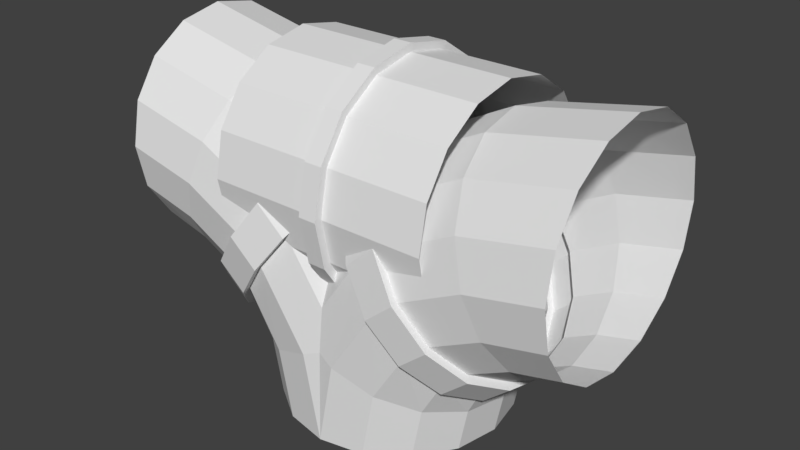 # Source: DecoPipes.blend  (saved by Blender 2.78.0; exported with 4.5.12 LTS)
import bpy
from mathutils import Matrix  # noqa: F401  (used for matrix-valued properties, if any)

bpy.ops.wm.read_factory_settings(use_empty=True)
scene = bpy.context.scene
scene.name = 'Scene'

# ---- collections
col_collection_1 = bpy.data.collections.new('Collection 1'); scene.collection.children.link(col_collection_1)

# ---- materials (node trees are filled in below, after node groups)
mat_material = bpy.data.materials.new('Material')
mat_material.alpha_threshold = 0.0
mat_material.use_transparent_shadow = False
mat_material.roughness = 0.5
mat_material.line_color = (0.0, 0.0, 0.0, 1.0)

# ---- material node trees

# ---- world
world_world = bpy.data.worlds.new('World'); scene.world = world_world
world_world.color = (0.05088, 0.05088, 0.05088)
world_world.use_sun_shadow = False
world_world.sun_shadow_jitter_overblur = 0.0
world_world.cycles.sampling_method = 'MANUAL'

# ---- meshes
me_cube_010 = bpy.data.meshes.new('Cube.010')
me_cube_010.from_pydata([(-1.192e-07, -1.0, 0.5), (-2.0, -1.0, -1.5), (-0.3827, -0.9239, 0.5), (-2.0, -0.9239, -1.117), (-0.7071, -0.7071, 0.5), (-2.0, -0.7071, -0.7929), (-0.9239, -0.3827, 0.5), (-2.0, -0.3827, -0.5761), (-1.0, 8.742e-08, 0.5), (-2.0, 6.557e-08, -0.5), (-0.9239, 0.3827, 0.5), (-2.0, 0.3827, -0.5761), (-0.7071, 0.7071, 0.5), (-2.0, 0.7071, -0.7929), (-0.3827, 0.9239, 0.5), (-2.0, 0.9239, -1.117), (-1.192e-07, 1.0, 0.5), (-2.0, 1.0, -1.5), (0.3827, 0.9239, 0.5), (-2.0, 0.9239, -1.883), (0.7071, 0.7071, 0.5), (-2.0, 0.7071, -2.207), (0.9239, 0.3827, 0.5), (-2.0, 0.3827, -2.424), (1.0, 3.179e-08, 0.5), (-2.0, 9.931e-09, -2.5), (0.9239, -0.3827, 0.5), (-2.0, -0.3827, -2.424), (0.7071, -0.7071, 0.5), (-2.0, -0.7071, -2.207), (0.3827, -0.9239, 0.5), (-2.0, -0.9239, -1.883), (-0.5731, -1.0, -0.8817), (-0.8059, -1.0, -1.082), (-1.031, -0.9239, -0.772), (-0.8015, -0.9239, -0.5747), (-1.221, -0.7071, -0.5095), (-0.9951, -0.7071, -0.3144), (-1.349, -0.3827, -0.3341), (-1.124, -0.3827, -0.1404), (-1.394, 5.775e-08, -0.2726), (-1.17, 6.759e-08, -0.07935), (-1.349, 0.3827, -0.3341), (-1.124, 0.3827, -0.1404), (-1.221, 0.7071, -0.5095), (-0.9951, 0.7071, -0.3144), (-1.031, 0.9239, -0.772), (-0.8015, 0.9239, -0.5747), (-0.8059, 1.0, -1.082), (-0.5731, 1.0, -0.8817), (-0.5809, 0.9239, -1.391), (-0.3447, 0.9239, -1.189), (-0.3902, 0.7071, -1.654), (-0.1511, 0.7071, -1.449), (-0.2628, 0.3827, -1.829), (-0.02174, 0.3827, -1.623), (-0.3181, -0.989, -1.203), (-0.5757, -0.989, -1.421), (-0.1093, -0.757, -1.48), (-0.3731, -0.757, -1.703), (0.03018, -0.4097, -1.666), (-0.2377, -0.4097, -1.891), (0.07917, -3.955e-08, -1.731), (-0.2181, -3.258e-08, -1.891), (0.02369, -4.092e-08, -1.684), (-0.1902, -3.04e-08, -1.957), (0.03018, 0.4097, -1.666), (-0.2377, 0.4097, -1.891), (-0.1093, 0.757, -1.48), (-0.3731, 0.757, -1.703), (-0.3181, 0.989, -1.203), (-0.5757, 0.989, -1.421), (-0.2628, -0.3827, -1.829), (-0.02174, -0.3827, -1.623), (-0.5644, 1.071, -0.8753), (-0.8146, 1.071, -1.088), (-0.8107, 0.989, -0.5479), (-1.054, 0.989, -0.7552), (-1.02, 0.757, -0.2704), (-1.256, 0.757, -0.4731), (-1.159, 0.4097, -0.08496), (-0.3902, -0.7071, -1.654), (-0.1511, -0.7071, -1.449), (-1.392, 0.4097, -0.2846), (-1.208, 7.672e-08, -0.01985), (-1.439, 6.618e-08, -0.2184), (-1.159, -0.4097, -0.08496), (-1.392, -0.4097, -0.2846), (-1.02, -0.757, -0.2704), (-1.256, -0.757, -0.4731), (-0.5809, -0.9239, -1.391), (-0.3447, -0.9239, -1.189), (-0.8107, -0.989, -0.5479), (-1.054, -0.989, -0.7552), (-0.8146, -1.071, -1.088), (-0.5644, -1.071, -0.8753), (-1.351, -1.0, -1.359), (-1.469, -0.9239, -0.9953), (-1.569, -0.7071, -0.6868), (-1.636, -0.3827, -0.4806), (-1.66, 5.908e-08, -0.4082), (-1.636, 0.3827, -0.4806), (-1.569, 0.7071, -0.6868), (-1.469, 0.9239, -0.9953), (-1.351, 1.0, -1.359), (-1.233, 0.9239, -1.723), (-1.132, 0.7071, -2.032), (-1.065, 0.3827, -2.238), (-1.042, -1.929e-08, -2.31), (-1.065, -0.3827, -2.238), (-1.132, -0.7071, -2.032), (-1.233, -0.9239, -1.723), (-0.1488, -1.0, -0.2481), (-0.5024, -0.9239, -0.1017), (-0.8021, -0.7071, 0.02248), (-1.002, -0.3827, 0.1054), (-1.073, 6.916e-08, 0.1346), (-1.002, 0.3827, 0.1054), (-0.8021, 0.7071, 0.02248), (-0.5024, 0.9239, -0.1017), (-0.1488, 1.0, -0.2481), (0.2047, 0.9239, -0.3946), (0.5045, 0.7071, -0.5187), (0.7047, 0.3827, -0.6017), (0.7751, -1.327e-08, -0.6308), (0.7047, -0.3827, -0.6017), (0.5045, -0.7071, -0.5187), (0.2047, -0.9239, -0.3946)], [], [(56, 95, 94, 57), (70, 68, 69, 71), (88, 86, 87, 89), (64, 62, 66, 55), (42, 83, 79, 44), (127, 112, 32, 91), (52, 69, 67, 54), (111, 96, 1, 31), (126, 127, 91, 82), (72, 61, 59, 81), (110, 111, 31, 29), (125, 126, 82, 73), (37, 88, 92, 35), (109, 110, 29, 27), (124, 125, 73, 64), (43, 80, 84, 41), (108, 109, 27, 25), (123, 124, 64, 55), (49, 74, 76, 47), (107, 108, 25, 23), (122, 123, 55, 53), (55, 66, 68, 53), (106, 107, 23, 21), (121, 122, 53, 51), (82, 58, 60, 73), (105, 106, 21, 19), (120, 121, 51, 49), (33, 94, 93, 34), (104, 105, 19, 17), (119, 120, 49, 47), (38, 87, 85, 40), (103, 104, 17, 15), (118, 119, 47, 45), (44, 79, 77, 46), (102, 103, 15, 13), (117, 118, 45, 43), (50, 71, 69, 52), (101, 102, 13, 11), (116, 117, 43, 41), (73, 60, 62, 64), (63, 65, 61, 72), (53, 68, 70, 51), (32, 95, 56, 91), (100, 101, 11, 9), (36, 89, 87, 38), (48, 75, 71, 50), (54, 67, 65, 63), (115, 116, 41, 39), (39, 86, 88, 37), (90, 57, 94, 33), (81, 59, 57, 90), (45, 78, 80, 43), (99, 100, 9, 7), (51, 70, 74, 49), (91, 56, 58, 82), (34, 93, 89, 36), (114, 115, 39, 37), (46, 77, 75, 48), (35, 92, 95, 32), (40, 85, 83, 42), (95, 92, 93, 94), (98, 99, 7, 5), (92, 88, 89, 93), (86, 84, 85, 87), (84, 80, 83, 85), (113, 114, 37, 35), (78, 76, 77, 79), (41, 84, 86, 39), (80, 78, 79, 83), (76, 74, 75, 77), (97, 98, 5, 3), (74, 70, 71, 75), (68, 66, 67, 69), (66, 62, 65, 67), (112, 113, 35, 32), (60, 58, 59, 61), (47, 76, 78, 45), (62, 60, 61, 65), (58, 56, 57, 59), (96, 97, 3, 1), (33, 34, 97, 96), (34, 36, 98, 97), (36, 38, 99, 98), (38, 40, 100, 99), (40, 42, 101, 100), (42, 44, 102, 101), (44, 46, 103, 102), (46, 48, 104, 103), (48, 50, 105, 104), (50, 52, 106, 105), (52, 54, 107, 106), (54, 63, 108, 107), (63, 72, 109, 108), (72, 81, 110, 109), (81, 90, 111, 110), (90, 33, 96, 111), (0, 2, 113, 112), (2, 4, 114, 113), (4, 6, 115, 114), (6, 8, 116, 115), (8, 10, 117, 116), (10, 12, 118, 117), (12, 14, 119, 118), (14, 16, 120, 119), (16, 18, 121, 120), (18, 20, 122, 121), (20, 22, 123, 122), (22, 24, 124, 123), (24, 26, 125, 124), (26, 28, 126, 125), (28, 30, 127, 126), (30, 0, 112, 127)])
_uv = me_cube_010.uv_layers.new(name='UVMap')
_uv.uv.foreach_set('vector', [0.375, 0.2403, 0.5, 0.2403, 0.5, 0.1923, 0.375, 0.1923, 0.6249, 0.2403, 0.7499, 0.2403, 0.7499, 0.1922, 0.6249, 0.1922, 0.75, 0.2403, 0.8749, 0.2403, 0.8749, 0.1923, 0.75, 0.1923, 0.9999, 0.2403, 0.9999, 0.2403, 0.8749, 0.2403, 0.8749, 0.2403, 0.125, 0.1922, 0.125, 0.1922, 0.25, 0.1922, 0.25, 0.1922, 0.375, 0.3802, 0.5, 0.3703, 0.5, 0.2403, 0.375, 0.2403, 0.7499, 0.1922, 0.7499, 0.1922, 0.8749, 0.1922, 0.8749, 0.1922, 0.375, 0.09617, 0.5, 0.09617, 0.5, 6.95e-05, 0.375, 6.947e-05, 0.25, 0.3934, 0.375, 0.3802, 0.375, 0.2403, 0.25, 0.2403, 0.1251, 0.1923, 0.1251, 0.1923, 0.25, 0.1923, 0.25, 0.1923, 0.25, 0.09617, 0.375, 0.09617, 0.375, 6.947e-05, 0.25, 6.942e-05, 0.1251, 0.4099, 0.25, 0.3934, 0.25, 0.2403, 0.1251, 0.2403, 0.75, 0.2403, 0.75, 0.2403, 0.625, 0.2403, 0.625, 0.2403, 0.1251, 0.09617, 0.25, 0.09617, 0.25, 6.942e-05, 0.1251, 6.936e-05, 6.936e-05, 0.4099, 0.1251, 0.4099, 0.1251, 0.2403, 6.942e-05, 0.2403, 0.125, 0.2403, 0.125, 0.2403, 1.001e-05, 0.2403, 1.001e-05, 0.2403, 6.948e-05, 0.09617, 0.1251, 0.09617, 0.1251, 6.936e-05, 6.952e-05, 6.931e-05, 0.8749, 0.4098, 0.9999, 0.4098, 0.9999, 0.2403, 0.8749, 0.2403, 0.4999, 0.2403, 0.4999, 0.2403, 0.375, 0.2403, 0.375, 0.2403, 0.8749, 0.09611, 0.9999, 0.09611, 0.9999, 1.561e-05, 0.8749, 1.564e-05, 0.7499, 0.3933, 0.8749, 0.4098, 0.8749, 0.2403, 0.7499, 0.2403, 0.8749, 0.2403, 0.8749, 0.2403, 0.7499, 0.2403, 0.7499, 0.2403, 0.7499, 0.09611, 0.8749, 0.09611, 0.8749, 1.564e-05, 0.7499, 1.564e-05, 0.6249, 0.3802, 0.7499, 0.3933, 0.7499, 0.2403, 0.6249, 0.2403, 0.25, 0.2403, 0.25, 0.2403, 0.1251, 0.2403, 0.1251, 0.2403, 0.6249, 0.09611, 0.7499, 0.09611, 0.7499, 1.564e-05, 0.6249, 1.567e-05, 0.4999, 0.3703, 0.6249, 0.3802, 0.6249, 0.2403, 0.4999, 0.2403, 0.5, 0.1923, 0.5, 0.1923, 0.625, 0.1923, 0.625, 0.1923, 0.4999, 0.09611, 0.6249, 0.09611, 0.6249, 1.567e-05, 0.4999, 1.567e-05, 0.375, 0.3604, 0.4999, 0.3604, 0.4999, 0.2403, 0.375, 0.2403, 0.8749, 0.1923, 0.8749, 0.1923, 0.9999, 0.1923, 0.9999, 0.1923, 0.375, 0.09611, 0.4999, 0.09611, 0.4999, 1.567e-05, 0.375, 1.57e-05, 0.25, 0.3604, 0.375, 0.3604, 0.375, 0.2403, 0.25, 0.2403, 0.25, 0.1922, 0.25, 0.1922, 0.375, 0.1922, 0.375, 0.1922, 0.25, 0.09611, 0.375, 0.09611, 0.375, 1.57e-05, 0.25, 1.57e-05, 0.125, 0.3604, 0.25, 0.3604, 0.25, 0.2403, 0.125, 0.2403, 0.6249, 0.1922, 0.6249, 0.1922, 0.7499, 0.1922, 0.7499, 0.1922, 0.125, 0.09611, 0.25, 0.09611, 0.25, 1.57e-05, 0.125, 1.57e-05, 9.955e-06, 0.3604, 0.125, 0.3604, 0.125, 0.2403, 1.001e-05, 0.2403, 0.1251, 0.2403, 0.1251, 0.2403, 6.942e-05, 0.2403, 6.942e-05, 0.2403, 6.944e-05, 0.1923, 6.944e-05, 0.1923, 0.1251, 0.1923, 0.1251, 0.1923, 0.7499, 0.2403, 0.7499, 0.2403, 0.6249, 0.2403, 0.6249, 0.2403, 0.5, 0.2403, 0.5, 0.2403, 0.375, 0.2403, 0.375, 0.2403, 1.009e-05, 0.09611, 0.125, 0.09611, 0.125, 1.57e-05, 1.013e-05, 1.567e-05, 0.75, 0.1923, 0.75, 0.1923, 0.8749, 0.1923, 0.8749, 0.1923, 0.4999, 0.1922, 0.4999, 0.1922, 0.6249, 0.1922, 0.6249, 0.1922, 0.8749, 0.1922, 0.8749, 0.1922, 0.9999, 0.1922, 0.9999, 0.1922, 0.8749, 0.3604, 0.9999, 0.3604, 0.9999, 0.2403, 0.8749, 0.2403, 0.8749, 0.2403, 0.8749, 0.2403, 0.75, 0.2403, 0.75, 0.2403, 0.375, 0.1923, 0.375, 0.1923, 0.5, 0.1923, 0.5, 0.1923, 0.25, 0.1923, 0.25, 0.1923, 0.375, 0.1923, 0.375, 0.1923, 0.25, 0.2403, 0.25, 0.2403, 0.125, 0.2403, 0.125, 0.2403, 0.8749, 0.09617, 0.9999, 0.09617, 0.9999, 6.936e-05, 0.8749, 6.942e-05, 0.6249, 0.2403, 0.6249, 0.2403, 0.4999, 0.2403, 0.4999, 0.2403, 0.375, 0.2403, 0.375, 0.2403, 0.25, 0.2403, 0.25, 0.2403, 0.625, 0.1923, 0.625, 0.1923, 0.75, 0.1923, 0.75, 0.1923, 0.75, 0.3604, 0.8749, 0.3604, 0.8749, 0.2403, 0.75, 0.2403, 0.375, 0.1922, 0.375, 0.1922, 0.4999, 0.1922, 0.4999, 0.1922, 0.625, 0.2403, 0.625, 0.2403, 0.5, 0.2403, 0.5, 0.2403, 1.004e-05, 0.1922, 1.004e-05, 0.1922, 0.125, 0.1922, 0.125, 0.1922, 0.5, 0.2403, 0.625, 0.2403, 0.625, 0.1923, 0.5, 0.1923, 0.75, 0.09617, 0.8749, 0.09617, 0.8749, 6.942e-05, 0.75, 6.947e-05, 0.625, 0.2403, 0.75, 0.2403, 0.75, 0.1923, 0.625, 0.1923, 0.8749, 0.2403, 0.9999, 0.2403, 0.9999, 0.1923, 0.8749, 0.1923, 1.001e-05, 0.2403, 0.125, 0.2403, 0.125, 0.1922, 1.004e-05, 0.1922, 0.625, 0.3604, 0.75, 0.3604, 0.75, 0.2403, 0.625, 0.2403, 0.25, 0.2403, 0.375, 0.2403, 0.375, 0.1922, 0.25, 0.1922, 0.9999, 0.2403, 0.9999, 0.2403, 0.8749, 0.2403, 0.8749, 0.2403, 0.125, 0.2403, 0.25, 0.2403, 0.25, 0.1922, 0.125, 0.1922, 0.375, 0.2403, 0.4999, 0.2403, 0.4999, 0.1922, 0.375, 0.1922, 0.625, 0.09617, 0.75, 0.09617, 0.75, 6.947e-05, 0.625, 6.952e-05, 0.4999, 0.2403, 0.6249, 0.2403, 0.6249, 0.1922, 0.4999, 0.1922, 0.7499, 0.2403, 0.8749, 0.2403, 0.8749, 0.1922, 0.7499, 0.1922, 0.8749, 0.2403, 0.9999, 0.2403, 0.9999, 0.1922, 0.8749, 0.1922, 0.5, 0.3703, 0.625, 0.3802, 0.625, 0.2403, 0.5, 0.2403, 0.1251, 0.2403, 0.25, 0.2403, 0.25, 0.1923, 0.1251, 0.1923, 0.375, 0.2403, 0.375, 0.2403, 0.25, 0.2403, 0.25, 0.2403, 6.942e-05, 0.2403, 0.1251, 0.2403, 0.1251, 0.1923, 6.944e-05, 0.1923, 0.25, 0.2403, 0.375, 0.2403, 0.375, 0.1923, 0.25, 0.1923, 0.5, 0.09617, 0.625, 0.09617, 0.625, 6.952e-05, 0.5, 6.95e-05, 0.5, 0.1923, 0.625, 0.1923, 0.625, 0.09617, 0.5, 0.09617, 0.625, 0.1923, 0.75, 0.1923, 0.75, 0.09617, 0.625, 0.09617, 0.75, 0.1923, 0.8749, 0.1923, 0.8749, 0.09617, 0.75, 0.09617, 0.8749, 0.1923, 0.9999, 0.1923, 0.9999, 0.09617, 0.8749, 0.09617, 1.004e-05, 0.1922, 0.125, 0.1922, 0.125, 0.09611, 1.009e-05, 0.09611, 0.125, 0.1922, 0.25, 0.1922, 0.25, 0.09611, 0.125, 0.09611, 0.25, 0.1922, 0.375, 0.1922, 0.375, 0.09611, 0.25, 0.09611, 0.375, 0.1922, 0.4999, 0.1922, 0.4999, 0.09611, 0.375, 0.09611, 0.4999, 0.1922, 0.6249, 0.1922, 0.6249, 0.09611, 0.4999, 0.09611, 0.6249, 0.1922, 0.7499, 0.1922, 0.7499, 0.09611, 0.6249, 0.09611, 0.7499, 0.1922, 0.8749, 0.1922, 0.8749, 0.09611, 0.7499, 0.09611, 0.8749, 0.1922, 0.9999, 0.1922, 0.9999, 0.09611, 0.8749, 0.09611, 6.944e-05, 0.1923, 0.1251, 0.1923, 0.1251, 0.09617, 6.948e-05, 0.09617, 0.1251, 0.1923, 0.25, 0.1923, 0.25, 0.09617, 0.1251, 0.09617, 0.25, 0.1923, 0.375, 0.1923, 0.375, 0.09617, 0.25, 0.09617, 0.375, 0.1923, 0.5, 0.1923, 0.5, 0.09617, 0.375, 0.09617, 0.5, 0.4904, 0.625, 0.5003, 0.625, 0.3802, 0.5, 0.3703, 0.625, 0.4805, 0.75, 0.4805, 0.75, 0.3604, 0.625, 0.3604, 0.75, 0.4805, 0.8749, 0.4805, 0.8749, 0.3604, 0.75, 0.3604, 0.8749, 0.4805, 0.9999, 0.4805, 0.9999, 0.3604, 0.8749, 0.3604, 9.895e-06, 0.4805, 0.125, 0.4805, 0.125, 0.3604, 9.955e-06, 0.3604, 0.125, 0.4805, 0.25, 0.4805, 0.25, 0.3604, 0.125, 0.3604, 0.25, 0.4805, 0.375, 0.4805, 0.375, 0.3604, 0.25, 0.3604, 0.375, 0.4805, 0.4999, 0.4805, 0.4999, 0.3604, 0.375, 0.3604, 0.4999, 0.4904, 0.6249, 0.5003, 0.6249, 0.3802, 0.4999, 0.3703, 0.6249, 0.5003, 0.7499, 0.5135, 0.7499, 0.3933, 0.6249, 0.3802, 0.7499, 0.5135, 0.8749, 0.5398, 0.8749, 0.4098, 0.7499, 0.3933, 0.8749, 0.5398, 0.9999, 0.5398, 0.9999, 0.4098, 0.8749, 0.4098, 6.931e-05, 0.5399, 0.1251, 0.5399, 0.1251, 0.4099, 6.936e-05, 0.4099, 0.1251, 0.5399, 0.25, 0.5135, 0.25, 0.3934, 0.1251, 0.4099, 0.25, 0.5135, 0.375, 0.5003, 0.375, 0.3802, 0.25, 0.3934, 0.375, 0.5003, 0.5, 0.4904, 0.5, 0.3703, 0.375, 0.3802])
me_cube_010.materials.append(mat_material)
me_cube_010.use_remesh_preserve_volume = False
me_cube_010.use_remesh_preserve_attributes = False
me_cube_010.use_mirror_vertex_groups = False
me_cube_010.update()
me_cube_007 = bpy.data.meshes.new('Cube.007')
me_cube_007.from_pydata([(-3.821e-16, -1.0, 1.0), (5.732e-16, -1.0, -1.0), (0.3827, -0.9239, 1.0), (0.3827, -0.9239, -1.0), (0.7071, -0.7071, 1.0), (0.7071, -0.7071, -1.0), (0.9239, -0.3827, 1.0), (0.9239, -0.3827, -1.0), (1.0, 1.464e-06, 1.0), (1.0, -2.065e-06, -1.0), (0.9239, 0.3827, 1.0), (0.9239, 0.3827, -1.0), (0.7071, 0.7071, 1.0), (0.7071, 0.7071, -1.0), (0.3827, 0.9239, 1.0), (0.3827, 0.9239, -1.0), (1.51e-07, 1.0, 1.0), (1.51e-07, 1.0, -1.0), (-0.3827, 0.9239, 1.0), (-0.3827, 0.9239, -1.0), (-0.7071, 0.7071, 1.0), (-0.7071, 0.7071, -1.0), (-0.9239, 0.3827, 1.0), (-0.9239, 0.3827, -1.0), (-1.0, 1.408e-06, 1.0), (-1.0, -2.12e-06, -1.0), (-0.9239, -0.3827, 1.0), (-0.9239, -0.3827, -1.0), (-0.7071, -0.7071, 1.0), (-0.7071, -0.7071, -1.0), (-0.3827, -0.9239, 1.0), (-0.3827, -0.9239, -1.0), (0.0, -1.0, 0.05), (0.0, -1.0, -0.1), (0.3827, -0.9239, -0.1), (0.3827, -0.9239, 0.05), (0.7071, -0.7071, -0.1), (0.7071, -0.7071, 0.05), (0.9239, -0.3827, -0.1), (0.9239, -0.3827, 0.05), (1.0, 3.497e-08, -0.1), (1.0, 4.371e-08, 0.05), (0.9239, 0.3827, -0.1), (0.9239, 0.3827, 0.05), (0.7071, 0.7071, -0.1), (0.7071, 0.7071, 0.05), (0.3827, 0.9239, -0.1), (0.3827, 0.9239, 0.05), (1.51e-07, 1.0, -0.1), (1.51e-07, 1.0, 0.05), (-0.3827, 0.9239, -0.1), (-0.3827, 0.9239, 0.05), (-0.7071, 0.7071, -0.1), (-0.7071, 0.7071, 0.05), (-0.9239, 0.3827, -0.1), (-0.9239, 0.3827, 0.05), (-0.4097, -0.989, 0.05529), (-0.4097, -0.989, -0.1053), (-0.757, -0.757, 0.05529), (-0.757, -0.757, -0.1053), (-0.989, -0.4097, 0.05529), (-0.989, -0.4097, -0.1053), (-1.071, -8.301e-09, 0.05529), (-1.0, -2.067e-08, -0.1), (-1.0, -1.192e-08, 0.05), (-1.071, -1.766e-08, -0.1053), (-0.989, 0.4097, 0.05529), (-0.989, 0.4097, -0.1053), (-0.757, 0.757, 0.05529), (-0.757, 0.757, -0.1053), (-0.4097, 0.989, 0.05529), (-0.4097, 0.989, -0.1053), (-0.9239, -0.3827, -0.1), (-0.9239, -0.3827, 0.05), (1.536e-07, 1.071, 0.05529), (1.536e-07, 1.071, -0.1053), (0.4097, 0.989, 0.05529), (0.4097, 0.989, -0.1053), (0.757, 0.757, 0.05529), (0.757, 0.757, -0.1053), (0.989, 0.4097, 0.05529), (-0.7071, -0.7071, -0.1), (-0.7071, -0.7071, 0.05), (0.989, 0.4097, -0.1053), (1.071, 5.126e-08, 0.05529), (1.071, 4.19e-08, -0.1053), (0.989, -0.4097, 0.05529), (0.989, -0.4097, -0.1053), (0.757, -0.757, 0.05529), (0.757, -0.757, -0.1053), (-0.3827, -0.9239, -0.1), (-0.3827, -0.9239, 0.05), (0.4097, -0.989, 0.05529), (0.4097, -0.989, -0.1053), (-8.01e-09, -1.071, -0.1053), (-8.01e-09, -1.071, 0.05529)], [], [(56, 57, 94, 95), (70, 71, 69, 68), (88, 89, 87, 86), (64, 55, 66, 62), (42, 44, 79, 83), (30, 91, 32, 0), (52, 54, 67, 69), (90, 31, 1, 33), (28, 82, 91, 30), (72, 81, 59, 61), (81, 29, 31, 90), (26, 73, 82, 28), (37, 35, 92, 88), (72, 27, 29, 81), (24, 64, 73, 26), (43, 41, 84, 80), (63, 25, 27, 72), (22, 55, 64, 24), (49, 47, 76, 74), (54, 23, 25, 63), (20, 53, 55, 22), (55, 53, 68, 66), (52, 21, 23, 54), (18, 51, 53, 20), (82, 73, 60, 58), (50, 19, 21, 52), (16, 49, 51, 18), (33, 34, 93, 94), (48, 17, 19, 50), (14, 47, 49, 16), (38, 40, 85, 87), (46, 15, 17, 48), (12, 45, 47, 14), (44, 46, 77, 79), (44, 13, 15, 46), (10, 43, 45, 12), (50, 52, 69, 71), (42, 11, 13, 44), (8, 41, 43, 10), (73, 64, 62, 60), (63, 72, 61, 65), (53, 51, 70, 68), (32, 91, 56, 95), (40, 9, 11, 42), (36, 38, 87, 89), (48, 50, 71, 75), (54, 63, 65, 67), (6, 39, 41, 8), (39, 37, 88, 86), (90, 33, 94, 57), (81, 90, 57, 59), (45, 43, 80, 78), (38, 7, 9, 40), (51, 49, 74, 70), (91, 82, 58, 56), (34, 36, 89, 93), (4, 37, 39, 6), (46, 48, 75, 77), (35, 32, 95, 92), (40, 42, 83, 85), (95, 94, 93, 92), (36, 5, 7, 38), (92, 93, 89, 88), (86, 87, 85, 84), (84, 85, 83, 80), (2, 35, 37, 4), (78, 79, 77, 76), (41, 39, 86, 84), (80, 83, 79, 78), (76, 77, 75, 74), (34, 3, 5, 36), (74, 75, 71, 70), (68, 69, 67, 66), (66, 67, 65, 62), (0, 32, 35, 2), (60, 61, 59, 58), (47, 45, 78, 76), (62, 65, 61, 60), (58, 59, 57, 56), (33, 1, 3, 34)])
_uv = me_cube_007.uv_layers.new(name='UVMap')
_uv.uv.foreach_set('vector', [0.375, 0.2403, 0.375, 0.1923, 0.5, 0.1923, 0.5, 0.2403, 0.6249, 0.2403, 0.6249, 0.1922, 0.7499, 0.1922, 0.7499, 0.2403, 0.75, 0.2403, 0.75, 0.1923, 0.8749, 0.1923, 0.8749, 0.2403, 0.9999, 0.2403, 0.8749, 0.2403, 0.8749, 0.2403, 0.9999, 0.2403, 0.125, 0.1922, 0.25, 0.1922, 0.25, 0.1922, 0.125, 0.1922, 0.375, 0.4805, 0.375, 0.2403, 0.5, 0.2403, 0.5, 0.4805, 0.7499, 0.1922, 0.8749, 0.1922, 0.8749, 0.1922, 0.7499, 0.1922, 0.375, 0.1923, 0.375, 6.947e-05, 0.5, 6.95e-05, 0.5, 0.1923, 0.25, 0.4805, 0.25, 0.2403, 0.375, 0.2403, 0.375, 0.4805, 0.1251, 0.1923, 0.25, 0.1923, 0.25, 0.1923, 0.1251, 0.1923, 0.25, 0.1923, 0.25, 6.942e-05, 0.375, 6.947e-05, 0.375, 0.1923, 0.1251, 0.4805, 0.1251, 0.2403, 0.25, 0.2403, 0.25, 0.4805, 0.75, 0.2403, 0.625, 0.2403, 0.625, 0.2403, 0.75, 0.2403, 0.1251, 0.1923, 0.1251, 6.936e-05, 0.25, 6.942e-05, 0.25, 0.1923, 6.931e-05, 0.4805, 6.942e-05, 0.2403, 0.1251, 0.2403, 0.1251, 0.4805, 0.125, 0.2403, 1.001e-05, 0.2403, 1.001e-05, 0.2403, 0.125, 0.2403, 6.944e-05, 0.1923, 6.952e-05, 6.931e-05, 0.1251, 6.936e-05, 0.1251, 0.1923, 0.8749, 0.4805, 0.8749, 0.2403, 0.9999, 0.2403, 0.9999, 0.4805, 0.4999, 0.2403, 0.375, 0.2403, 0.375, 0.2403, 0.4999, 0.2403, 0.8749, 0.1922, 0.8749, 1.564e-05, 0.9999, 1.561e-05, 0.9999, 0.1922, 0.7499, 0.4805, 0.7499, 0.2403, 0.8749, 0.2403, 0.8749, 0.4805, 0.8749, 0.2403, 0.7499, 0.2403, 0.7499, 0.2403, 0.8749, 0.2403, 0.7499, 0.1922, 0.7499, 1.564e-05, 0.8749, 1.564e-05, 0.8749, 0.1922, 0.6249, 0.4805, 0.6249, 0.2403, 0.7499, 0.2403, 0.7499, 0.4805, 0.25, 0.2403, 0.1251, 0.2403, 0.1251, 0.2403, 0.25, 0.2403, 0.6249, 0.1922, 0.6249, 1.567e-05, 0.7499, 1.564e-05, 0.7499, 0.1922, 0.4999, 0.4805, 0.4999, 0.2403, 0.6249, 0.2403, 0.6249, 0.4805, 0.5, 0.1923, 0.625, 0.1923, 0.625, 0.1923, 0.5, 0.1923, 0.4999, 0.1922, 0.4999, 1.567e-05, 0.6249, 1.567e-05, 0.6249, 0.1922, 0.375, 0.4805, 0.375, 0.2403, 0.4999, 0.2403, 0.4999, 0.4805, 0.8749, 0.1923, 0.9999, 0.1923, 0.9999, 0.1923, 0.8749, 0.1923, 0.375, 0.1922, 0.375, 1.57e-05, 0.4999, 1.567e-05, 0.4999, 0.1922, 0.25, 0.4805, 0.25, 0.2403, 0.375, 0.2403, 0.375, 0.4805, 0.25, 0.1922, 0.375, 0.1922, 0.375, 0.1922, 0.25, 0.1922, 0.25, 0.1922, 0.25, 1.57e-05, 0.375, 1.57e-05, 0.375, 0.1922, 0.125, 0.4805, 0.125, 0.2403, 0.25, 0.2403, 0.25, 0.4805, 0.6249, 0.1922, 0.7499, 0.1922, 0.7499, 0.1922, 0.6249, 0.1922, 0.125, 0.1922, 0.125, 1.57e-05, 0.25, 1.57e-05, 0.25, 0.1922, 9.895e-06, 0.4805, 1.001e-05, 0.2403, 0.125, 0.2403, 0.125, 0.4805, 0.1251, 0.2403, 6.942e-05, 0.2403, 6.942e-05, 0.2403, 0.1251, 0.2403, 6.944e-05, 0.1923, 0.1251, 0.1923, 0.1251, 0.1923, 6.944e-05, 0.1923, 0.7499, 0.2403, 0.6249, 0.2403, 0.6249, 0.2403, 0.7499, 0.2403, 0.5, 0.2403, 0.375, 0.2403, 0.375, 0.2403, 0.5, 0.2403, 1.004e-05, 0.1922, 1.013e-05, 1.567e-05, 0.125, 1.57e-05, 0.125, 0.1922, 0.75, 0.1923, 0.8749, 0.1923, 0.8749, 0.1923, 0.75, 0.1923, 0.4999, 0.1922, 0.6249, 0.1922, 0.6249, 0.1922, 0.4999, 0.1922, 0.8749, 0.1922, 0.9999, 0.1922, 0.9999, 0.1922, 0.8749, 0.1922, 0.8749, 0.4805, 0.8749, 0.2403, 0.9999, 0.2403, 0.9999, 0.4805, 0.8749, 0.2403, 0.75, 0.2403, 0.75, 0.2403, 0.8749, 0.2403, 0.375, 0.1923, 0.5, 0.1923, 0.5, 0.1923, 0.375, 0.1923, 0.25, 0.1923, 0.375, 0.1923, 0.375, 0.1923, 0.25, 0.1923, 0.25, 0.2403, 0.125, 0.2403, 0.125, 0.2403, 0.25, 0.2403, 0.8749, 0.1923, 0.8749, 6.942e-05, 0.9999, 6.936e-05, 0.9999, 0.1923, 0.6249, 0.2403, 0.4999, 0.2403, 0.4999, 0.2403, 0.6249, 0.2403, 0.375, 0.2403, 0.25, 0.2403, 0.25, 0.2403, 0.375, 0.2403, 0.625, 0.1923, 0.75, 0.1923, 0.75, 0.1923, 0.625, 0.1923, 0.75, 0.4805, 0.75, 0.2403, 0.8749, 0.2403, 0.8749, 0.4805, 0.375, 0.1922, 0.4999, 0.1922, 0.4999, 0.1922, 0.375, 0.1922, 0.625, 0.2403, 0.5, 0.2403, 0.5, 0.2403, 0.625, 0.2403, 1.004e-05, 0.1922, 0.125, 0.1922, 0.125, 0.1922, 1.004e-05, 0.1922, 0.5, 0.2403, 0.5, 0.1923, 0.625, 0.1923, 0.625, 0.2403, 0.75, 0.1923, 0.75, 6.947e-05, 0.8749, 6.942e-05, 0.8749, 0.1923, 0.625, 0.2403, 0.625, 0.1923, 0.75, 0.1923, 0.75, 0.2403, 0.8749, 0.2403, 0.8749, 0.1923, 0.9999, 0.1923, 0.9999, 0.2403, 1.001e-05, 0.2403, 1.004e-05, 0.1922, 0.125, 0.1922, 0.125, 0.2403, 0.625, 0.4805, 0.625, 0.2403, 0.75, 0.2403, 0.75, 0.4805, 0.25, 0.2403, 0.25, 0.1922, 0.375, 0.1922, 0.375, 0.2403, 0.9999, 0.2403, 0.8749, 0.2403, 0.8749, 0.2403, 0.9999, 0.2403, 0.125, 0.2403, 0.125, 0.1922, 0.25, 0.1922, 0.25, 0.2403, 0.375, 0.2403, 0.375, 0.1922, 0.4999, 0.1922, 0.4999, 0.2403, 0.625, 0.1923, 0.625, 6.952e-05, 0.75, 6.947e-05, 0.75, 0.1923, 0.4999, 0.2403, 0.4999, 0.1922, 0.6249, 0.1922, 0.6249, 0.2403, 0.7499, 0.2403, 0.7499, 0.1922, 0.8749, 0.1922, 0.8749, 0.2403, 0.8749, 0.2403, 0.8749, 0.1922, 0.9999, 0.1922, 0.9999, 0.2403, 0.5, 0.4805, 0.5, 0.2403, 0.625, 0.2403, 0.625, 0.4805, 0.1251, 0.2403, 0.1251, 0.1923, 0.25, 0.1923, 0.25, 0.2403, 0.375, 0.2403, 0.25, 0.2403, 0.25, 0.2403, 0.375, 0.2403, 6.942e-05, 0.2403, 6.944e-05, 0.1923, 0.1251, 0.1923, 0.1251, 0.2403, 0.25, 0.2403, 0.25, 0.1923, 0.375, 0.1923, 0.375, 0.2403, 0.5, 0.1923, 0.5, 6.95e-05, 0.625, 6.952e-05, 0.625, 0.1923])
me_cube_007.materials.append(mat_material)
me_cube_007.use_remesh_preserve_volume = False
me_cube_007.use_remesh_preserve_attributes = False
me_cube_007.use_mirror_vertex_groups = False
me_cube_007.update()
me_cube_002 = bpy.data.meshes.new('Cube.002')
me_cube_002.from_pydata([(1.192e-07, -1.0, 0.5), (2.0, -1.0, -1.5), (0.3827, -0.9239, 0.5), (2.0, -0.9239, -1.117), (0.7071, -0.7071, 0.5), (2.0, -0.7071, -0.7929), (0.9239, -0.3827, 0.5), (2.0, -0.3827, -0.5761), (1.0, 8.742e-08, 0.5), (2.0, 6.557e-08, -0.5), (0.9239, 0.3827, 0.5), (2.0, 0.3827, -0.5761), (0.7071, 0.7071, 0.5), (2.0, 0.7071, -0.7929), (0.3827, 0.9239, 0.5), (2.0, 0.9239, -1.117), (1.192e-07, 1.0, 0.5), (2.0, 1.0, -1.5), (-0.3827, 0.9239, 0.5), (2.0, 0.9239, -1.883), (-0.7071, 0.7071, 0.5), (2.0, 0.7071, -2.207), (-0.9239, 0.3827, 0.5), (2.0, 0.3827, -2.424), (-1.0, 3.179e-08, 0.5), (2.0, 9.931e-09, -2.5), (-0.9239, -0.3827, 0.5), (2.0, -0.3827, -2.424), (-0.7071, -0.7071, 0.5), (2.0, -0.7071, -2.207), (-0.3827, -0.9239, 0.5), (2.0, -0.9239, -1.883), (0.5731, -1.0, -0.8817), (0.8059, -1.0, -1.082), (1.031, -0.9239, -0.772), (0.8015, -0.9239, -0.5747), (1.221, -0.7071, -0.5095), (0.9951, -0.7071, -0.3144), (1.349, -0.3827, -0.3341), (1.124, -0.3827, -0.1404), (1.394, 5.775e-08, -0.2726), (1.17, 6.759e-08, -0.07935), (1.349, 0.3827, -0.3341), (1.124, 0.3827, -0.1404), (1.221, 0.7071, -0.5095), (0.9951, 0.7071, -0.3144), (1.031, 0.9239, -0.772), (0.8015, 0.9239, -0.5747), (0.8059, 1.0, -1.082), (0.5731, 1.0, -0.8817), (0.5809, 0.9239, -1.391), (0.3447, 0.9239, -1.189), (0.3902, 0.7071, -1.654), (0.1511, 0.7071, -1.449), (0.2628, 0.3827, -1.829), (0.02174, 0.3827, -1.623), (0.3181, -0.989, -1.203), (0.5757, -0.989, -1.421), (0.1093, -0.757, -1.48), (0.3731, -0.757, -1.703), (-0.03018, -0.4097, -1.666), (0.2377, -0.4097, -1.891), (-0.07917, -3.955e-08, -1.731), (0.2181, -3.258e-08, -1.891), (-0.02369, -4.092e-08, -1.684), (0.1902, -3.04e-08, -1.957), (-0.03018, 0.4097, -1.666), (0.2377, 0.4097, -1.891), (0.1093, 0.757, -1.48), (0.3731, 0.757, -1.703), (0.3181, 0.989, -1.203), (0.5757, 0.989, -1.421), (0.2628, -0.3827, -1.829), (0.02174, -0.3827, -1.623), (0.5644, 1.071, -0.8753), (0.8146, 1.071, -1.088), (0.8107, 0.989, -0.5479), (1.054, 0.989, -0.7552), (1.02, 0.757, -0.2704), (1.256, 0.757, -0.4731), (1.159, 0.4097, -0.08496), (0.3902, -0.7071, -1.654), (0.1511, -0.7071, -1.449), (1.392, 0.4097, -0.2846), (1.208, 7.672e-08, -0.01985), (1.439, 6.618e-08, -0.2184), (1.159, -0.4097, -0.08496), (1.392, -0.4097, -0.2846), (1.02, -0.757, -0.2704), (1.256, -0.757, -0.4731), (0.5809, -0.9239, -1.391), (0.3447, -0.9239, -1.189), (0.8107, -0.989, -0.5479), (1.054, -0.989, -0.7552), (0.8146, -1.071, -1.088), (0.5644, -1.071, -0.8753), (1.351, -1.0, -1.359), (1.469, -0.9239, -0.9953), (1.569, -0.7071, -0.6868), (1.636, -0.3827, -0.4806), (1.66, 5.908e-08, -0.4082), (1.636, 0.3827, -0.4806), (1.569, 0.7071, -0.6868), (1.469, 0.9239, -0.9953), (1.351, 1.0, -1.359), (1.233, 0.9239, -1.723), (1.132, 0.7071, -2.032), (1.065, 0.3827, -2.238), (1.042, -1.929e-08, -2.31), (1.065, -0.3827, -2.238), (1.132, -0.7071, -2.032), (1.233, -0.9239, -1.723), (0.1488, -1.0, -0.2481), (0.5024, -0.9239, -0.1017), (0.8021, -0.7071, 0.02248), (1.002, -0.3827, 0.1054), (1.073, 6.916e-08, 0.1346), (1.002, 0.3827, 0.1054), (0.8021, 0.7071, 0.02248), (0.5024, 0.9239, -0.1017), (0.1488, 1.0, -0.2481), (-0.2047, 0.9239, -0.3946), (-0.5045, 0.7071, -0.5187), (-0.7047, 0.3827, -0.6017), (-0.7751, -1.327e-08, -0.6308), (-0.7047, -0.3827, -0.6017), (-0.5045, -0.7071, -0.5187), (-0.2047, -0.9239, -0.3946)], [], [(56, 57, 94, 95), (70, 71, 69, 68), (88, 89, 87, 86), (64, 55, 66, 62), (42, 44, 79, 83), (127, 91, 32, 112), (52, 54, 67, 69), (111, 31, 1, 96), (126, 82, 91, 127), (72, 81, 59, 61), (110, 29, 31, 111), (125, 73, 82, 126), (37, 35, 92, 88), (109, 27, 29, 110), (124, 64, 73, 125), (43, 41, 84, 80), (108, 25, 27, 109), (123, 55, 64, 124), (49, 47, 76, 74), (107, 23, 25, 108), (122, 53, 55, 123), (55, 53, 68, 66), (106, 21, 23, 107), (121, 51, 53, 122), (82, 73, 60, 58), (105, 19, 21, 106), (120, 49, 51, 121), (33, 34, 93, 94), (104, 17, 19, 105), (119, 47, 49, 120), (38, 40, 85, 87), (103, 15, 17, 104), (118, 45, 47, 119), (44, 46, 77, 79), (102, 13, 15, 103), (117, 43, 45, 118), (50, 52, 69, 71), (101, 11, 13, 102), (116, 41, 43, 117), (73, 64, 62, 60), (63, 72, 61, 65), (53, 51, 70, 68), (32, 91, 56, 95), (100, 9, 11, 101), (36, 38, 87, 89), (48, 50, 71, 75), (54, 63, 65, 67), (115, 39, 41, 116), (39, 37, 88, 86), (90, 33, 94, 57), (81, 90, 57, 59), (45, 43, 80, 78), (99, 7, 9, 100), (51, 49, 74, 70), (91, 82, 58, 56), (34, 36, 89, 93), (114, 37, 39, 115), (46, 48, 75, 77), (35, 32, 95, 92), (40, 42, 83, 85), (95, 94, 93, 92), (98, 5, 7, 99), (92, 93, 89, 88), (86, 87, 85, 84), (84, 85, 83, 80), (113, 35, 37, 114), (78, 79, 77, 76), (41, 39, 86, 84), (80, 83, 79, 78), (76, 77, 75, 74), (97, 3, 5, 98), (74, 75, 71, 70), (68, 69, 67, 66), (66, 67, 65, 62), (112, 32, 35, 113), (60, 61, 59, 58), (47, 45, 78, 76), (62, 65, 61, 60), (58, 59, 57, 56), (96, 1, 3, 97), (33, 96, 97, 34), (34, 97, 98, 36), (36, 98, 99, 38), (38, 99, 100, 40), (40, 100, 101, 42), (42, 101, 102, 44), (44, 102, 103, 46), (46, 103, 104, 48), (48, 104, 105, 50), (50, 105, 106, 52), (52, 106, 107, 54), (54, 107, 108, 63), (63, 108, 109, 72), (72, 109, 110, 81), (81, 110, 111, 90), (90, 111, 96, 33), (0, 112, 113, 2), (2, 113, 114, 4), (4, 114, 115, 6), (6, 115, 116, 8), (8, 116, 117, 10), (10, 117, 118, 12), (12, 118, 119, 14), (14, 119, 120, 16), (16, 120, 121, 18), (18, 121, 122, 20), (20, 122, 123, 22), (22, 123, 124, 24), (24, 124, 125, 26), (26, 125, 126, 28), (28, 126, 127, 30), (30, 127, 112, 0)])
_uv = me_cube_002.uv_layers.new(name='UVMap')
_uv.uv.foreach_set('vector', [0.375, 0.2403, 0.375, 0.1923, 0.5, 0.1923, 0.5, 0.2403, 0.6249, 0.2403, 0.6249, 0.1922, 0.7499, 0.1922, 0.7499, 0.2403, 0.75, 0.2403, 0.75, 0.1923, 0.8749, 0.1923, 0.8749, 0.2403, 0.9999, 0.2403, 0.8749, 0.2403, 0.8749, 0.2403, 0.9999, 0.2403, 0.125, 0.1922, 0.25, 0.1922, 0.25, 0.1922, 0.125, 0.1922, 0.375, 0.3802, 0.375, 0.2403, 0.5, 0.2403, 0.5, 0.3703, 0.7499, 0.1922, 0.8749, 0.1922, 0.8749, 0.1922, 0.7499, 0.1922, 0.375, 0.09617, 0.375, 6.947e-05, 0.5, 6.95e-05, 0.5, 0.09617, 0.25, 0.3934, 0.25, 0.2403, 0.375, 0.2403, 0.375, 0.3802, 0.1251, 0.1923, 0.25, 0.1923, 0.25, 0.1923, 0.1251, 0.1923, 0.25, 0.09617, 0.25, 6.942e-05, 0.375, 6.947e-05, 0.375, 0.09617, 0.1251, 0.4099, 0.1251, 0.2403, 0.25, 0.2403, 0.25, 0.3934, 0.75, 0.2403, 0.625, 0.2403, 0.625, 0.2403, 0.75, 0.2403, 0.1251, 0.09617, 0.1251, 6.936e-05, 0.25, 6.942e-05, 0.25, 0.09617, 6.936e-05, 0.4099, 6.942e-05, 0.2403, 0.1251, 0.2403, 0.1251, 0.4099, 0.125, 0.2403, 1.001e-05, 0.2403, 1.001e-05, 0.2403, 0.125, 0.2403, 6.948e-05, 0.09617, 6.952e-05, 6.931e-05, 0.1251, 6.936e-05, 0.1251, 0.09617, 0.8749, 0.4098, 0.8749, 0.2403, 0.9999, 0.2403, 0.9999, 0.4098, 0.4999, 0.2403, 0.375, 0.2403, 0.375, 0.2403, 0.4999, 0.2403, 0.8749, 0.09611, 0.8749, 1.564e-05, 0.9999, 1.561e-05, 0.9999, 0.09611, 0.7499, 0.3933, 0.7499, 0.2403, 0.8749, 0.2403, 0.8749, 0.4098, 0.8749, 0.2403, 0.7499, 0.2403, 0.7499, 0.2403, 0.8749, 0.2403, 0.7499, 0.09611, 0.7499, 1.564e-05, 0.8749, 1.564e-05, 0.8749, 0.09611, 0.6249, 0.3802, 0.6249, 0.2403, 0.7499, 0.2403, 0.7499, 0.3933, 0.25, 0.2403, 0.1251, 0.2403, 0.1251, 0.2403, 0.25, 0.2403, 0.6249, 0.09611, 0.6249, 1.567e-05, 0.7499, 1.564e-05, 0.7499, 0.09611, 0.4999, 0.3703, 0.4999, 0.2403, 0.6249, 0.2403, 0.6249, 0.3802, 0.5, 0.1923, 0.625, 0.1923, 0.625, 0.1923, 0.5, 0.1923, 0.4999, 0.09611, 0.4999, 1.567e-05, 0.6249, 1.567e-05, 0.6249, 0.09611, 0.375, 0.3604, 0.375, 0.2403, 0.4999, 0.2403, 0.4999, 0.3604, 0.8749, 0.1923, 0.9999, 0.1923, 0.9999, 0.1923, 0.8749, 0.1923, 0.375, 0.09611, 0.375, 1.57e-05, 0.4999, 1.567e-05, 0.4999, 0.09611, 0.25, 0.3604, 0.25, 0.2403, 0.375, 0.2403, 0.375, 0.3604, 0.25, 0.1922, 0.375, 0.1922, 0.375, 0.1922, 0.25, 0.1922, 0.25, 0.09611, 0.25, 1.57e-05, 0.375, 1.57e-05, 0.375, 0.09611, 0.125, 0.3604, 0.125, 0.2403, 0.25, 0.2403, 0.25, 0.3604, 0.6249, 0.1922, 0.7499, 0.1922, 0.7499, 0.1922, 0.6249, 0.1922, 0.125, 0.09611, 0.125, 1.57e-05, 0.25, 1.57e-05, 0.25, 0.09611, 9.955e-06, 0.3604, 1.001e-05, 0.2403, 0.125, 0.2403, 0.125, 0.3604, 0.1251, 0.2403, 6.942e-05, 0.2403, 6.942e-05, 0.2403, 0.1251, 0.2403, 6.944e-05, 0.1923, 0.1251, 0.1923, 0.1251, 0.1923, 6.944e-05, 0.1923, 0.7499, 0.2403, 0.6249, 0.2403, 0.6249, 0.2403, 0.7499, 0.2403, 0.5, 0.2403, 0.375, 0.2403, 0.375, 0.2403, 0.5, 0.2403, 1.009e-05, 0.09611, 1.013e-05, 1.567e-05, 0.125, 1.57e-05, 0.125, 0.09611, 0.75, 0.1923, 0.8749, 0.1923, 0.8749, 0.1923, 0.75, 0.1923, 0.4999, 0.1922, 0.6249, 0.1922, 0.6249, 0.1922, 0.4999, 0.1922, 0.8749, 0.1922, 0.9999, 0.1922, 0.9999, 0.1922, 0.8749, 0.1922, 0.8749, 0.3604, 0.8749, 0.2403, 0.9999, 0.2403, 0.9999, 0.3604, 0.8749, 0.2403, 0.75, 0.2403, 0.75, 0.2403, 0.8749, 0.2403, 0.375, 0.1923, 0.5, 0.1923, 0.5, 0.1923, 0.375, 0.1923, 0.25, 0.1923, 0.375, 0.1923, 0.375, 0.1923, 0.25, 0.1923, 0.25, 0.2403, 0.125, 0.2403, 0.125, 0.2403, 0.25, 0.2403, 0.8749, 0.09617, 0.8749, 6.942e-05, 0.9999, 6.936e-05, 0.9999, 0.09617, 0.6249, 0.2403, 0.4999, 0.2403, 0.4999, 0.2403, 0.6249, 0.2403, 0.375, 0.2403, 0.25, 0.2403, 0.25, 0.2403, 0.375, 0.2403, 0.625, 0.1923, 0.75, 0.1923, 0.75, 0.1923, 0.625, 0.1923, 0.75, 0.3604, 0.75, 0.2403, 0.8749, 0.2403, 0.8749, 0.3604, 0.375, 0.1922, 0.4999, 0.1922, 0.4999, 0.1922, 0.375, 0.1922, 0.625, 0.2403, 0.5, 0.2403, 0.5, 0.2403, 0.625, 0.2403, 1.004e-05, 0.1922, 0.125, 0.1922, 0.125, 0.1922, 1.004e-05, 0.1922, 0.5, 0.2403, 0.5, 0.1923, 0.625, 0.1923, 0.625, 0.2403, 0.75, 0.09617, 0.75, 6.947e-05, 0.8749, 6.942e-05, 0.8749, 0.09617, 0.625, 0.2403, 0.625, 0.1923, 0.75, 0.1923, 0.75, 0.2403, 0.8749, 0.2403, 0.8749, 0.1923, 0.9999, 0.1923, 0.9999, 0.2403, 1.001e-05, 0.2403, 1.004e-05, 0.1922, 0.125, 0.1922, 0.125, 0.2403, 0.625, 0.3604, 0.625, 0.2403, 0.75, 0.2403, 0.75, 0.3604, 0.25, 0.2403, 0.25, 0.1922, 0.375, 0.1922, 0.375, 0.2403, 0.9999, 0.2403, 0.8749, 0.2403, 0.8749, 0.2403, 0.9999, 0.2403, 0.125, 0.2403, 0.125, 0.1922, 0.25, 0.1922, 0.25, 0.2403, 0.375, 0.2403, 0.375, 0.1922, 0.4999, 0.1922, 0.4999, 0.2403, 0.625, 0.09617, 0.625, 6.952e-05, 0.75, 6.947e-05, 0.75, 0.09617, 0.4999, 0.2403, 0.4999, 0.1922, 0.6249, 0.1922, 0.6249, 0.2403, 0.7499, 0.2403, 0.7499, 0.1922, 0.8749, 0.1922, 0.8749, 0.2403, 0.8749, 0.2403, 0.8749, 0.1922, 0.9999, 0.1922, 0.9999, 0.2403, 0.5, 0.3703, 0.5, 0.2403, 0.625, 0.2403, 0.625, 0.3802, 0.1251, 0.2403, 0.1251, 0.1923, 0.25, 0.1923, 0.25, 0.2403, 0.375, 0.2403, 0.25, 0.2403, 0.25, 0.2403, 0.375, 0.2403, 6.942e-05, 0.2403, 6.944e-05, 0.1923, 0.1251, 0.1923, 0.1251, 0.2403, 0.25, 0.2403, 0.25, 0.1923, 0.375, 0.1923, 0.375, 0.2403, 0.5, 0.09617, 0.5, 6.95e-05, 0.625, 6.952e-05, 0.625, 0.09617, 0.5, 0.1923, 0.5, 0.09617, 0.625, 0.09617, 0.625, 0.1923, 0.625, 0.1923, 0.625, 0.09617, 0.75, 0.09617, 0.75, 0.1923, 0.75, 0.1923, 0.75, 0.09617, 0.8749, 0.09617, 0.8749, 0.1923, 0.8749, 0.1923, 0.8749, 0.09617, 0.9999, 0.09617, 0.9999, 0.1923, 1.004e-05, 0.1922, 1.009e-05, 0.09611, 0.125, 0.09611, 0.125, 0.1922, 0.125, 0.1922, 0.125, 0.09611, 0.25, 0.09611, 0.25, 0.1922, 0.25, 0.1922, 0.25, 0.09611, 0.375, 0.09611, 0.375, 0.1922, 0.375, 0.1922, 0.375, 0.09611, 0.4999, 0.09611, 0.4999, 0.1922, 0.4999, 0.1922, 0.4999, 0.09611, 0.6249, 0.09611, 0.6249, 0.1922, 0.6249, 0.1922, 0.6249, 0.09611, 0.7499, 0.09611, 0.7499, 0.1922, 0.7499, 0.1922, 0.7499, 0.09611, 0.8749, 0.09611, 0.8749, 0.1922, 0.8749, 0.1922, 0.8749, 0.09611, 0.9999, 0.09611, 0.9999, 0.1922, 6.944e-05, 0.1923, 6.948e-05, 0.09617, 0.1251, 0.09617, 0.1251, 0.1923, 0.1251, 0.1923, 0.1251, 0.09617, 0.25, 0.09617, 0.25, 0.1923, 0.25, 0.1923, 0.25, 0.09617, 0.375, 0.09617, 0.375, 0.1923, 0.375, 0.1923, 0.375, 0.09617, 0.5, 0.09617, 0.5, 0.1923, 0.5, 0.4904, 0.5, 0.3703, 0.625, 0.3802, 0.625, 0.5003, 0.625, 0.4805, 0.625, 0.3604, 0.75, 0.3604, 0.75, 0.4805, 0.75, 0.4805, 0.75, 0.3604, 0.8749, 0.3604, 0.8749, 0.4805, 0.8749, 0.4805, 0.8749, 0.3604, 0.9999, 0.3604, 0.9999, 0.4805, 9.895e-06, 0.4805, 9.955e-06, 0.3604, 0.125, 0.3604, 0.125, 0.4805, 0.125, 0.4805, 0.125, 0.3604, 0.25, 0.3604, 0.25, 0.4805, 0.25, 0.4805, 0.25, 0.3604, 0.375, 0.3604, 0.375, 0.4805, 0.375, 0.4805, 0.375, 0.3604, 0.4999, 0.3604, 0.4999, 0.4805, 0.4999, 0.4904, 0.4999, 0.3703, 0.6249, 0.3802, 0.6249, 0.5003, 0.6249, 0.5003, 0.6249, 0.3802, 0.7499, 0.3933, 0.7499, 0.5135, 0.7499, 0.5135, 0.7499, 0.3933, 0.8749, 0.4098, 0.8749, 0.5398, 0.8749, 0.5398, 0.8749, 0.4098, 0.9999, 0.4098, 0.9999, 0.5398, 6.931e-05, 0.5399, 6.936e-05, 0.4099, 0.1251, 0.4099, 0.1251, 0.5399, 0.1251, 0.5399, 0.1251, 0.4099, 0.25, 0.3934, 0.25, 0.5135, 0.25, 0.5135, 0.25, 0.3934, 0.375, 0.3802, 0.375, 0.5003, 0.375, 0.5003, 0.375, 0.3802, 0.5, 0.3703, 0.5, 0.4904])
me_cube_002.materials.append(mat_material)
me_cube_002.use_remesh_preserve_volume = False
me_cube_002.use_remesh_preserve_attributes = False
me_cube_002.use_mirror_vertex_groups = False
me_cube_002.update()

# ---- objects
ob_cube_001 = bpy.data.objects.new('Cube.001', me_cube_010)
ob_cube_003 = bpy.data.objects.new('Cube.003', me_cube_007)
ob_empty = bpy.data.objects.new('Empty', None)
ob_cube_002 = bpy.data.objects.new('Cube.002', me_cube_002)

# ---- transforms, parenting, visibility, modifiers, constraints
ob_cube_001.location = (0.0, 0.0, 0.5)
ob_cube_001.rotation_euler = (3.142, 0.0, 0.0)
ob_cube_001.lock_rotations_4d = False
ob_cube_001.empty_display_type = 'ARROWS'
ob_cube_001.lineart.crease_threshold = 0.0
ob_cube_003.location = (0.0, 6.47e-09, 2.0)
ob_cube_003.rotation_euler = (1.571, 1.571, -1.571)
ob_cube_003.lock_rotations_4d = False
ob_cube_003.empty_display_type = 'ARROWS'
ob_cube_003.lineart.crease_threshold = 0.0
ob_empty.location = (1.0, 0.0, 0.0)
ob_empty.rotation_euler = (0.0, 1.571, -1.571)
ob_empty.empty_image_offset = (0.0, 0.0)
ob_empty.lineart.crease_threshold = 0.0
ob_cube_002.location = (0.0, 0.0, 0.5)
ob_cube_002.rotation_euler = (3.142, 0.0, 0.0)
ob_cube_002.lock_rotations_4d = False
ob_cube_002.empty_display_type = 'ARROWS'
ob_cube_002.lineart.crease_threshold = 0.0

# ---- collection membership
col_collection_1.objects.link(ob_cube_001)
col_collection_1.objects.link(ob_cube_003)
col_collection_1.objects.link(ob_empty)
col_collection_1.objects.link(ob_cube_002)

# ---- scene / render settings (as saved in the file)
scene.frame_start = 1; scene.frame_end = 250; scene.frame_set(1)
scene.render.engine = 'BLENDER_EEVEE_NEXT'
scene.render.resolution_percentage = 50
scene.render.dither_intensity = 0.0
scene.cycles.use_denoising = False
scene.cycles.samples = 128
scene.cycles.sampling_pattern = 'TABULATED_SOBOL'
scene.cycles.light_sampling_threshold = 0.0
scene.cycles.use_adaptive_sampling = False
scene.cycles.use_light_tree = False
scene.cycles.blur_glossy = 0.0
scene.cycles.sample_clamp_indirect = 0.0
scene.view_settings.view_transform = 'Standard'
bpy.context.view_layer.update()

# ---- added for rendering (the .blend has no active camera and no usable light): camera, sun
cam_auto = bpy.data.cameras.new('AutoCamera')
cam_auto.lens = 50.0
cam_auto.sensor_width = 36.0
cam_auto.clip_end = 1000.0
ob_auto_camera = bpy.data.objects.new('AutoCamera', cam_auto)
scene.collection.objects.link(ob_auto_camera)
ob_auto_camera.location = (5.06867, -6.08241, 5.59019)
ob_auto_camera.rotation_euler = (1.09748, -7.21219e-08, 0.694738)
scene.camera = ob_auto_camera
light_auto_sun = bpy.data.lights.new('AutoSun', 'SUN')
light_auto_sun.energy = 3.0
light_auto_sun.angle = 0.0523599
ob_auto_sun = bpy.data.objects.new('AutoSun', light_auto_sun)
scene.collection.objects.link(ob_auto_sun)
ob_auto_sun.rotation_euler = (0.872665, 0.174533, 0.523599)
bpy.context.view_layer.update()
